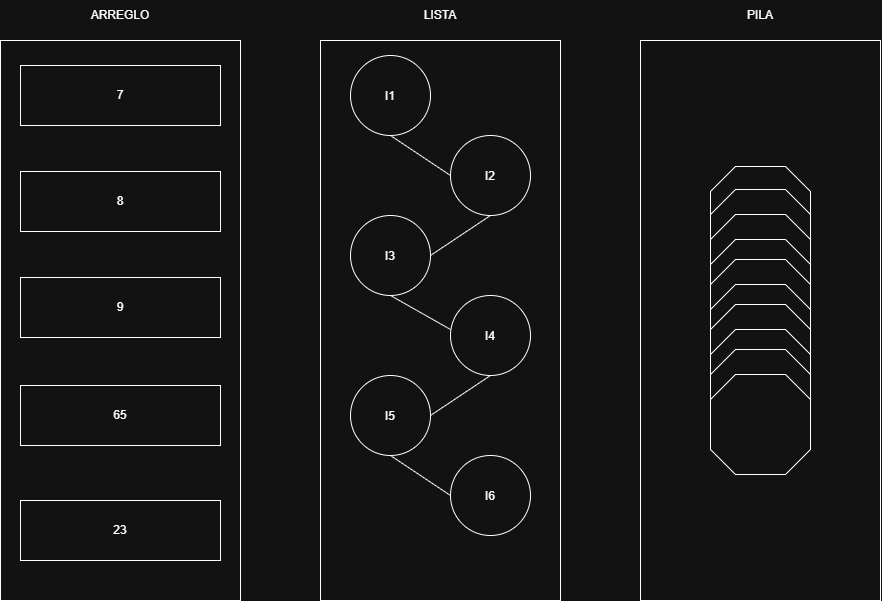

The diagram above was exported from draw.io. Its source (the exported page's mxGraphModel, read from the mxfile embedded in the PNG):
<mxGraphModel dx="1414" dy="751" grid="1" gridSize="10" guides="1" tooltips="1" connect="1" arrows="1" fold="1" page="1" pageScale="1" pageWidth="827" pageHeight="1169" math="0" shadow="0">
  <root>
    <mxCell id="0" />
    <mxCell id="1" parent="0" />
    <mxCell id="eCUiu9VmCb8bgO5ktArY-1" parent="1" style="rounded=0;whiteSpace=wrap;html=1;" value="" vertex="1">
      <mxGeometry height="560" width="240" x="40" y="80" as="geometry" />
    </mxCell>
    <mxCell id="eCUiu9VmCb8bgO5ktArY-2" parent="1" style="text;html=1;whiteSpace=wrap;strokeColor=none;fillColor=none;align=center;verticalAlign=middle;rounded=0;" value="ARREGLO" vertex="1">
      <mxGeometry height="30" width="60" x="130" y="40" as="geometry" />
    </mxCell>
    <mxCell id="eCUiu9VmCb8bgO5ktArY-3" parent="1" style="rounded=0;whiteSpace=wrap;html=1;" value="7" vertex="1">
      <mxGeometry height="60" width="200" x="60" y="105" as="geometry" />
    </mxCell>
    <mxCell id="eCUiu9VmCb8bgO5ktArY-4" parent="1" style="rounded=0;whiteSpace=wrap;html=1;" value="8" vertex="1">
      <mxGeometry height="60" width="200" x="60" y="211" as="geometry" />
    </mxCell>
    <mxCell id="eCUiu9VmCb8bgO5ktArY-5" parent="1" style="rounded=0;whiteSpace=wrap;html=1;" value="65" vertex="1">
      <mxGeometry height="60" width="200" x="60" y="425" as="geometry" />
    </mxCell>
    <mxCell id="eCUiu9VmCb8bgO5ktArY-6" parent="1" style="rounded=0;whiteSpace=wrap;html=1;" value="9" vertex="1">
      <mxGeometry height="60" width="200" x="60" y="317" as="geometry" />
    </mxCell>
    <mxCell id="eCUiu9VmCb8bgO5ktArY-7" parent="1" style="rounded=0;whiteSpace=wrap;html=1;" value="23" vertex="1">
      <mxGeometry height="60" width="200" x="60" y="540" as="geometry" />
    </mxCell>
    <mxCell id="eCUiu9VmCb8bgO5ktArY-11" parent="1" style="rounded=0;whiteSpace=wrap;html=1;" value="" vertex="1">
      <mxGeometry height="560" width="240" x="360" y="80" as="geometry" />
    </mxCell>
    <mxCell id="eCUiu9VmCb8bgO5ktArY-12" parent="1" style="text;html=1;whiteSpace=wrap;strokeColor=none;fillColor=none;align=center;verticalAlign=middle;rounded=0;" value="LISTA" vertex="1">
      <mxGeometry height="30" width="60" x="450" y="40" as="geometry" />
    </mxCell>
    <mxCell id="eCUiu9VmCb8bgO5ktArY-13" parent="1" style="ellipse;whiteSpace=wrap;html=1;shapeInside=1;aspect=fixed;" value="I1" vertex="1">
      <mxGeometry height="80" width="80" x="390" y="95" as="geometry" />
    </mxCell>
    <mxCell id="eCUiu9VmCb8bgO5ktArY-14" parent="1" style="ellipse;whiteSpace=wrap;html=1;shapeInside=1;aspect=fixed;" value="I2" vertex="1">
      <mxGeometry height="80" width="80" x="490" y="175" as="geometry" />
    </mxCell>
    <mxCell id="eCUiu9VmCb8bgO5ktArY-15" parent="1" style="ellipse;whiteSpace=wrap;html=1;shapeInside=1;aspect=fixed;" value="I5" vertex="1">
      <mxGeometry height="80" width="80" x="390" y="415" as="geometry" />
    </mxCell>
    <mxCell id="eCUiu9VmCb8bgO5ktArY-16" parent="1" style="ellipse;whiteSpace=wrap;html=1;shapeInside=1;aspect=fixed;" value="I4" vertex="1">
      <mxGeometry height="80" width="80" x="490" y="335" as="geometry" />
    </mxCell>
    <mxCell id="eCUiu9VmCb8bgO5ktArY-17" parent="1" style="ellipse;whiteSpace=wrap;html=1;shapeInside=1;aspect=fixed;" value="I3" vertex="1">
      <mxGeometry height="80" width="80" x="390" y="255" as="geometry" />
    </mxCell>
    <mxCell id="eCUiu9VmCb8bgO5ktArY-18" parent="1" style="ellipse;whiteSpace=wrap;html=1;shapeInside=1;aspect=fixed;" value="I6" vertex="1">
      <mxGeometry height="80" width="80" x="490" y="495" as="geometry" />
    </mxCell>
    <mxCell id="eCUiu9VmCb8bgO5ktArY-20" edge="1" parent="1" source="eCUiu9VmCb8bgO5ktArY-14" style="endArrow=none;html=1;rounded=0;entryX=0.5;entryY=1;entryDx=0;entryDy=0;exitX=0;exitY=0.5;exitDx=0;exitDy=0;" target="eCUiu9VmCb8bgO5ktArY-13" value="">
      <mxGeometry height="50" relative="1" width="50" as="geometry">
        <mxPoint x="390" y="410" as="sourcePoint" />
        <mxPoint x="440" y="360" as="targetPoint" />
      </mxGeometry>
    </mxCell>
    <mxCell id="eCUiu9VmCb8bgO5ktArY-21" edge="1" parent="1" source="eCUiu9VmCb8bgO5ktArY-17" style="endArrow=none;html=1;rounded=0;entryX=0.5;entryY=1;entryDx=0;entryDy=0;exitX=1;exitY=0.5;exitDx=0;exitDy=0;" target="eCUiu9VmCb8bgO5ktArY-14" value="">
      <mxGeometry height="50" relative="1" width="50" as="geometry">
        <mxPoint x="650" y="330" as="sourcePoint" />
        <mxPoint x="590" y="290" as="targetPoint" />
      </mxGeometry>
    </mxCell>
    <mxCell id="eCUiu9VmCb8bgO5ktArY-22" edge="1" parent="1" source="eCUiu9VmCb8bgO5ktArY-17" style="endArrow=none;html=1;rounded=0;entryX=0;entryY=0.425;entryDx=0;entryDy=0;exitX=0.5;exitY=1;exitDx=0;exitDy=0;entryPerimeter=0;" target="eCUiu9VmCb8bgO5ktArY-16" value="">
      <mxGeometry height="50" relative="1" width="50" as="geometry">
        <mxPoint x="490" y="440" as="sourcePoint" />
        <mxPoint x="550" y="400" as="targetPoint" />
      </mxGeometry>
    </mxCell>
    <mxCell id="eCUiu9VmCb8bgO5ktArY-23" edge="1" parent="1" source="eCUiu9VmCb8bgO5ktArY-16" style="endArrow=none;html=1;rounded=0;entryX=1;entryY=0.5;entryDx=0;entryDy=0;exitX=0.5;exitY=1;exitDx=0;exitDy=0;" target="eCUiu9VmCb8bgO5ktArY-15" value="">
      <mxGeometry height="50" relative="1" width="50" as="geometry">
        <mxPoint x="530" y="480" as="sourcePoint" />
        <mxPoint x="590" y="514" as="targetPoint" />
      </mxGeometry>
    </mxCell>
    <mxCell id="eCUiu9VmCb8bgO5ktArY-24" edge="1" parent="1" source="eCUiu9VmCb8bgO5ktArY-15" style="endArrow=none;html=1;rounded=0;entryX=0;entryY=0.5;entryDx=0;entryDy=0;exitX=0.5;exitY=1;exitDx=0;exitDy=0;" target="eCUiu9VmCb8bgO5ktArY-18" value="">
      <mxGeometry height="50" relative="1" width="50" as="geometry">
        <mxPoint x="520" y="540" as="sourcePoint" />
        <mxPoint x="460" y="580" as="targetPoint" />
      </mxGeometry>
    </mxCell>
    <mxCell id="eCUiu9VmCb8bgO5ktArY-26" parent="1" style="text;html=1;whiteSpace=wrap;strokeColor=none;fillColor=none;align=center;verticalAlign=middle;rounded=0;" value="PILA" vertex="1">
      <mxGeometry height="30" width="60" x="770" y="40" as="geometry" />
    </mxCell>
    <mxCell id="eCUiu9VmCb8bgO5ktArY-51" parent="1" style="rounded=0;whiteSpace=wrap;html=1;" value="" vertex="1">
      <mxGeometry height="560" width="240" x="680" y="80" as="geometry" />
    </mxCell>
    <mxCell id="eCUiu9VmCb8bgO5ktArY-52" parent="1" style="verticalLabelPosition=bottom;verticalAlign=top;html=1;shape=mxgraph.basic.polygon;polyCoords=[[0.25,0],[0.75,0],[1,0.25],[1,0.75],[0.75,1],[0.25,1],[0,0.75],[0,0.25]];polyline=0;" value="" vertex="1">
      <mxGeometry height="100" width="100" x="750" y="206" as="geometry" />
    </mxCell>
    <mxCell id="eCUiu9VmCb8bgO5ktArY-53" parent="1" style="verticalLabelPosition=bottom;verticalAlign=top;html=1;shape=mxgraph.basic.polygon;polyCoords=[[0.25,0],[0.75,0],[1,0.25],[1,0.75],[0.75,1],[0.25,1],[0,0.75],[0,0.25]];polyline=0;" value="" vertex="1">
      <mxGeometry height="100" width="100" x="750" y="229" as="geometry" />
    </mxCell>
    <mxCell id="eCUiu9VmCb8bgO5ktArY-54" parent="1" style="verticalLabelPosition=bottom;verticalAlign=top;html=1;shape=mxgraph.basic.polygon;polyCoords=[[0.25,0],[0.75,0],[1,0.25],[1,0.75],[0.75,1],[0.25,1],[0,0.75],[0,0.25]];polyline=0;" value="" vertex="1">
      <mxGeometry height="100" width="100" x="750" y="254" as="geometry" />
    </mxCell>
    <mxCell id="eCUiu9VmCb8bgO5ktArY-55" parent="1" style="verticalLabelPosition=bottom;verticalAlign=top;html=1;shape=mxgraph.basic.polygon;polyCoords=[[0.25,0],[0.75,0],[1,0.25],[1,0.75],[0.75,1],[0.25,1],[0,0.75],[0,0.25]];polyline=0;" value="" vertex="1">
      <mxGeometry height="100" width="100" x="750" y="279" as="geometry" />
    </mxCell>
    <mxCell id="eCUiu9VmCb8bgO5ktArY-56" parent="1" style="verticalLabelPosition=bottom;verticalAlign=top;html=1;shape=mxgraph.basic.polygon;polyCoords=[[0.25,0],[0.75,0],[1,0.25],[1,0.75],[0.75,1],[0.25,1],[0,0.75],[0,0.25]];polyline=0;" value="" vertex="1">
      <mxGeometry height="100" width="100" x="750" y="299" as="geometry" />
    </mxCell>
    <mxCell id="eCUiu9VmCb8bgO5ktArY-57" parent="1" style="verticalLabelPosition=bottom;verticalAlign=top;html=1;shape=mxgraph.basic.polygon;polyCoords=[[0.25,0],[0.75,0],[1,0.25],[1,0.75],[0.75,1],[0.25,1],[0,0.75],[0,0.25]];polyline=0;" value="" vertex="1">
      <mxGeometry height="100" width="100" x="750" y="324" as="geometry" />
    </mxCell>
    <mxCell id="eCUiu9VmCb8bgO5ktArY-58" parent="1" style="verticalLabelPosition=bottom;verticalAlign=top;html=1;shape=mxgraph.basic.polygon;polyCoords=[[0.25,0],[0.75,0],[1,0.25],[1,0.75],[0.75,1],[0.25,1],[0,0.75],[0,0.25]];polyline=0;" value="" vertex="1">
      <mxGeometry height="100" width="100" x="750" y="344" as="geometry" />
    </mxCell>
    <mxCell id="eCUiu9VmCb8bgO5ktArY-59" parent="1" style="verticalLabelPosition=bottom;verticalAlign=top;html=1;shape=mxgraph.basic.polygon;polyCoords=[[0.25,0],[0.75,0],[1,0.25],[1,0.75],[0.75,1],[0.25,1],[0,0.75],[0,0.25]];polyline=0;" value="" vertex="1">
      <mxGeometry height="100" width="100" x="750" y="369" as="geometry" />
    </mxCell>
    <mxCell id="eCUiu9VmCb8bgO5ktArY-60" parent="1" style="verticalLabelPosition=bottom;verticalAlign=top;html=1;shape=mxgraph.basic.polygon;polyCoords=[[0.25,0],[0.75,0],[1,0.25],[1,0.75],[0.75,1],[0.25,1],[0,0.75],[0,0.25]];polyline=0;" value="" vertex="1">
      <mxGeometry height="100" width="100" x="750" y="389" as="geometry" />
    </mxCell>
    <mxCell id="eCUiu9VmCb8bgO5ktArY-61" parent="1" style="verticalLabelPosition=bottom;verticalAlign=top;html=1;shape=mxgraph.basic.polygon;polyCoords=[[0.25,0],[0.75,0],[1,0.25],[1,0.75],[0.75,1],[0.25,1],[0,0.75],[0,0.25]];polyline=0;" value="" vertex="1">
      <mxGeometry height="100" width="100" x="750" y="414" as="geometry" />
    </mxCell>
  </root>
</mxGraphModel>